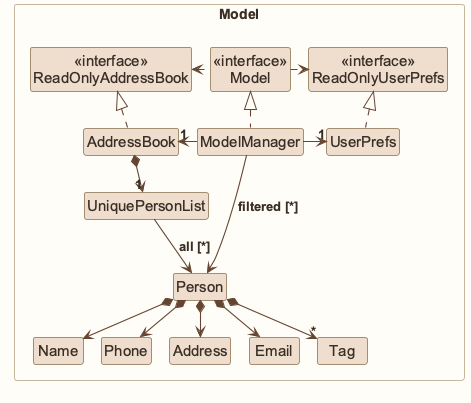

The diagram above was rendered by PlantUML. Its source (embedded in the PNG):
@startuml
!pragma layout smetana
!include style.puml
skinparam arrowThickness 1.1
skinparam arrowColor MODEL_COLOR_T4
skinparam classBackgroundColor MODEL_COLOR

Package Model as ModelPackage <<Rectangle>>{
Class "<<interface>>\nReadOnlyAddressBook" as ReadOnlyAddressBook
Class "<<interface>>\nReadOnlyUserPrefs" as ReadOnlyUserPrefs
Class "<<interface>>\nModel" as Model
Class AddressBook
Class ModelManager
Class UserPrefs

Class UniquePersonList
Class Person
Class Address
Class Email
Class Name
Class Phone
Class Tag

}


AddressBook .up.|> ReadOnlyAddressBook

ModelManager .up.|> Model
Model .right.> ReadOnlyUserPrefs
Model .left.> ReadOnlyAddressBook
ModelManager -left-> "1" AddressBook
ModelManager -right-> "1" UserPrefs
UserPrefs .up.|> ReadOnlyUserPrefs

AddressBook *--> "1" UniquePersonList
UniquePersonList --> Person : all [*]
Person *--> Name
Person *--> Phone
Person *--> Email
Person *--> Address
Person *--> "*" Tag


Name -[hidden]right-> Phone
Phone -[hidden]right-> Address
Address -[hidden]right-> Email

ModelManager --> Person : filtered [*]
@enduml